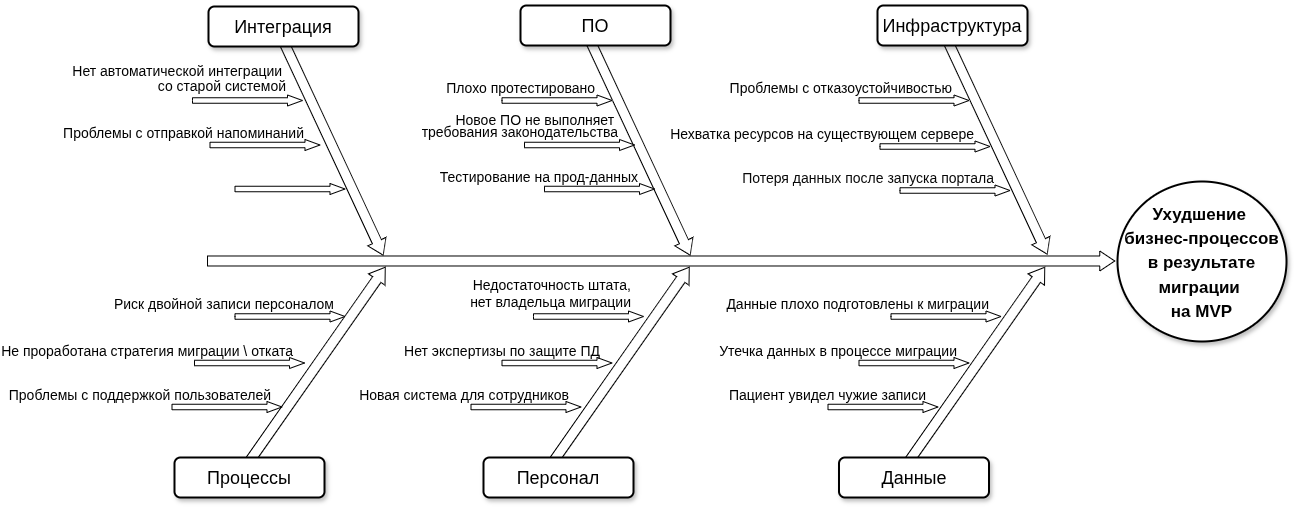

The diagram above was exported from draw.io. Its source (the exported page's mxGraphModel, read from the mxfile embedded in the PNG):
<mxGraphModel dx="1838" dy="1336" grid="1" gridSize="10" guides="1" tooltips="1" connect="1" arrows="1" fold="1" page="1" pageScale="1.5" pageWidth="1169" pageHeight="826" background="none" math="0" shadow="0">
  <root>
    <mxCell id="0" />
    <mxCell id="1" parent="0" />
    <mxCell id="2" parent="1" style="html=1;shadow=0;dashed=0;align=center;verticalAlign=middle;shape=mxgraph.arrows2.arrow;dy=0.5;dx=15;direction=north;notch=0;rounded=0;strokeWidth=1;fontSize=20;rotation=35;" value="" vertex="1">
      <mxGeometry height="240" width="20" x="462" y="604" as="geometry" />
    </mxCell>
    <mxCell id="3" parent="1" style="html=1;shadow=0;dashed=0;align=center;verticalAlign=middle;shape=mxgraph.arrows2.arrow;dy=0.5;dx=15;direction=north;notch=0;rounded=0;strokeWidth=1;fontSize=20;rotation=35;" value="" vertex="1">
      <mxGeometry height="240" width="20" x="766" y="604" as="geometry" />
    </mxCell>
    <mxCell id="4" parent="1" style="html=1;shadow=0;dashed=0;align=center;verticalAlign=middle;shape=mxgraph.arrows2.arrow;dy=0.5;dx=15;direction=north;notch=0;rounded=0;strokeWidth=1;fontSize=20;rotation=35;" value="" vertex="1">
      <mxGeometry height="240" width="20" x="1121.5" y="604" as="geometry" />
    </mxCell>
    <mxCell id="5" parent="1" style="html=1;shadow=0;dashed=0;align=center;verticalAlign=middle;shape=mxgraph.arrows2.arrow;dy=0.5;dx=15;direction=north;notch=0;rounded=0;strokeWidth=1;fontSize=20;rotation=90;" value="" vertex="1">
      <mxGeometry height="907.25" width="20" x="806.63" y="165.87" as="geometry" />
    </mxCell>
    <mxCell id="6" parent="1" style="html=1;shadow=0;dashed=0;align=center;verticalAlign=middle;shape=mxgraph.arrows2.arrow;dy=0.5;dx=15;direction=north;notch=0;rounded=0;strokeWidth=1;fontSize=20;rotation=155;" value="" vertex="1">
      <mxGeometry height="240" width="20" x="478" y="385" as="geometry" />
    </mxCell>
    <mxCell id="7" parent="1" style="html=1;shadow=0;dashed=0;align=center;verticalAlign=middle;shape=mxgraph.arrows2.arrow;dy=0.5;dx=15;direction=north;notch=0;rounded=0;strokeWidth=1;fontSize=20;rotation=155;" value="" vertex="1">
      <mxGeometry height="240" width="20" x="785" y="385" as="geometry" />
    </mxCell>
    <mxCell id="8" parent="1" style="html=1;shadow=0;dashed=0;align=center;verticalAlign=middle;shape=mxgraph.arrows2.arrow;dy=0.5;dx=15;direction=north;notch=0;rounded=0;strokeWidth=1;fontSize=20;rotation=155;" value="" vertex="1">
      <mxGeometry height="240" width="20" x="1142" y="384" as="geometry" />
    </mxCell>
    <mxCell id="9" parent="1" style="rounded=1;whiteSpace=wrap;html=1;shadow=1;strokeWidth=2;fontSize=20;" value="&lt;font style=&quot;font-size: 18px;&quot;&gt;Интеграция&lt;/font&gt;" vertex="1">
      <mxGeometry height="40" width="150" x="364" y="365" as="geometry" />
    </mxCell>
    <mxCell id="10" parent="1" style="rounded=1;whiteSpace=wrap;html=1;shadow=1;strokeWidth=2;fontSize=20;" value="&lt;font style=&quot;font-size: 18px;&quot;&gt;ПО&lt;/font&gt;" vertex="1">
      <mxGeometry height="40" width="150" x="676" y="364" as="geometry" />
    </mxCell>
    <mxCell id="11" parent="1" style="rounded=1;whiteSpace=wrap;html=1;shadow=1;strokeWidth=2;fontSize=20;" value="&lt;font style=&quot;font-size: 18px;&quot;&gt;Инфраструктура&lt;/font&gt;" vertex="1">
      <mxGeometry height="40" width="150" x="1033" y="364" as="geometry" />
    </mxCell>
    <mxCell id="12" parent="1" style="rounded=1;whiteSpace=wrap;html=1;shadow=1;strokeWidth=2;fontSize=20;" value="&lt;font style=&quot;font-size: 18px;&quot;&gt;Процессы&lt;/font&gt;" vertex="1">
      <mxGeometry height="40" width="150" x="330" y="816" as="geometry" />
    </mxCell>
    <mxCell id="13" parent="1" style="rounded=1;whiteSpace=wrap;html=1;shadow=1;strokeWidth=2;fontSize=20;" value="&lt;font style=&quot;font-size: 18px;&quot;&gt;Персонал&lt;/font&gt;" vertex="1">
      <mxGeometry height="40" width="150" x="639" y="816.0000000000001" as="geometry" />
    </mxCell>
    <mxCell id="14" parent="1" style="rounded=1;whiteSpace=wrap;html=1;shadow=1;strokeWidth=2;fontSize=20;" value="&lt;font style=&quot;font-size: 18px;&quot;&gt;Данные&lt;/font&gt;" vertex="1">
      <mxGeometry height="40" width="150" x="994.5" y="816" as="geometry" />
    </mxCell>
    <mxCell id="15" parent="1" style="ellipse;whiteSpace=wrap;html=1;rounded=1;shadow=1;strokeWidth=2;fontSize=20;" value="&lt;span style=&quot;font-size: 17px;&quot;&gt;&lt;b&gt;Ухудшение&amp;nbsp;&lt;/b&gt;&lt;/span&gt;&lt;div&gt;&lt;span style=&quot;font-size: 17px;&quot;&gt;&lt;b&gt;бизнес-процессов в результате миграции&amp;nbsp;&lt;/b&gt;&lt;/span&gt;&lt;div&gt;&lt;span style=&quot;font-size: 17px;&quot;&gt;&lt;b&gt;на MVP&lt;/b&gt;&lt;/span&gt;&lt;/div&gt;&lt;/div&gt;" vertex="1">
      <mxGeometry height="160" width="169" x="1273" y="540" as="geometry" />
    </mxCell>
    <mxCell id="16" parent="1" style="html=1;shadow=0;dashed=0;align=right;verticalAlign=middle;shape=mxgraph.arrows2.arrow;dy=0.5;dx=15;direction=north;notch=0;rounded=0;strokeWidth=1;fontSize=20;rotation=90;horizontal=0;labelPosition=left;verticalLabelPosition=middle;spacingBottom=7;spacingRight=15;" value="&lt;font style=&quot;font-size: 14px;&quot;&gt;Проблемы с отказоустойчивостью&lt;/font&gt;" vertex="1">
      <mxGeometry height="110" width="11" x="1064" y="404" as="geometry" />
    </mxCell>
    <mxCell id="17" parent="1" style="html=1;shadow=0;dashed=0;align=right;verticalAlign=middle;shape=mxgraph.arrows2.arrow;dy=0.5;dx=15;direction=north;notch=0;rounded=0;strokeWidth=1;fontSize=20;rotation=90;horizontal=0;labelPosition=left;verticalLabelPosition=middle;strokeColor=default;spacingBottom=7;fontFamily=Helvetica;fontColor=default;fillColor=default;spacingRight=15;" value="&lt;font style=&quot;font-size: 14px;&quot;&gt;Нехватка ресурсов на существующем сервере&lt;/font&gt;" vertex="1">
      <mxGeometry height="110" width="11" x="1085" y="450" as="geometry" />
    </mxCell>
    <mxCell id="18" parent="1" style="html=1;shadow=0;dashed=0;align=right;verticalAlign=middle;shape=mxgraph.arrows2.arrow;dy=0.5;dx=15;direction=north;notch=0;rounded=0;strokeWidth=1;fontSize=20;rotation=90;horizontal=0;labelPosition=left;verticalLabelPosition=middle;strokeColor=default;spacingBottom=7;fontFamily=Helvetica;fontColor=default;fillColor=default;spacingRight=15;" value="&lt;pre style=&quot;color: rgb(8, 8, 8);&quot;&gt;&lt;font face=&quot;Helvetica&quot; style=&quot;font-size: 14px;&quot;&gt;Потеря данных после запуска портала&lt;/font&gt;&lt;/pre&gt;" vertex="1">
      <mxGeometry height="110" width="11" x="1105" y="494" as="geometry" />
    </mxCell>
    <mxCell id="19" parent="1" style="html=1;shadow=0;dashed=0;align=right;verticalAlign=middle;shape=mxgraph.arrows2.arrow;dy=0.5;dx=15;direction=north;notch=0;rounded=0;strokeWidth=1;fontSize=20;rotation=90;horizontal=0;labelPosition=left;verticalLabelPosition=middle;spacingBottom=7;spacingRight=15;" value="&lt;font style=&quot;font-size: 14px;&quot;&gt;Плохо протестировано&lt;/font&gt;" vertex="1">
      <mxGeometry height="110" width="11" x="707" y="404" as="geometry" />
    </mxCell>
    <mxCell id="20" parent="1" style="html=1;shadow=0;dashed=0;align=right;verticalAlign=bottom;shape=mxgraph.arrows2.arrow;dy=0.5;dx=15;direction=north;notch=0;rounded=0;strokeWidth=1;fontSize=20;rotation=90;horizontal=0;labelPosition=left;verticalLabelPosition=middle;strokeColor=default;spacingBottom=0;fontFamily=Helvetica;fontColor=default;fillColor=default;spacingRight=15;" value="&lt;div style=&quot;line-height: 60%;&quot;&gt;&lt;font style=&quot;font-size: 14px; line-height: 60%;&quot;&gt;Новое ПО не выполняет&amp;nbsp;&lt;/font&gt;&lt;div&gt;&lt;font style=&quot;font-size: 14px; line-height: 60%;&quot;&gt;требования законодательства&lt;/font&gt;&lt;/div&gt;&lt;/div&gt;" vertex="1">
      <mxGeometry height="110" width="11" x="729.5" y="448.5" as="geometry" />
    </mxCell>
    <mxCell id="21" parent="1" style="html=1;shadow=0;dashed=0;align=right;verticalAlign=middle;shape=mxgraph.arrows2.arrow;dy=0.5;dx=15;direction=north;notch=0;rounded=0;strokeWidth=1;fontSize=20;rotation=90;horizontal=0;labelPosition=left;verticalLabelPosition=middle;strokeColor=default;spacingBottom=7;fontFamily=Helvetica;fontColor=default;fillColor=default;spacingRight=15;" value="&lt;font style=&quot;font-size: 14px;&quot;&gt;Тестирование на прод-данных&lt;/font&gt;" vertex="1">
      <mxGeometry height="110" width="11" x="749.5" y="492.5" as="geometry" />
    </mxCell>
    <mxCell id="22" parent="1" style="html=1;shadow=0;dashed=0;align=right;verticalAlign=bottom;shape=mxgraph.arrows2.arrow;dy=0.5;dx=15;direction=north;notch=0;rounded=0;strokeWidth=1;fontSize=20;rotation=90;horizontal=0;labelPosition=left;verticalLabelPosition=middle;spacingBottom=0;spacingRight=15;" value="&lt;div style=&quot;line-height: 70%;&quot;&gt;&lt;font style=&quot;font-size: 14px; line-height: 70%;&quot;&gt;Нет автоматической интеграции&amp;nbsp;&lt;/font&gt;&lt;div&gt;&lt;font style=&quot;font-size: 14px; line-height: 70%;&quot;&gt;со старой системой&lt;/font&gt;&lt;/div&gt;&lt;/div&gt;" vertex="1">
      <mxGeometry height="110" width="11" x="397.5" y="404" as="geometry" />
    </mxCell>
    <mxCell id="23" parent="1" style="html=1;shadow=0;dashed=0;align=right;verticalAlign=middle;shape=mxgraph.arrows2.arrow;dy=0.5;dx=15;direction=north;notch=0;rounded=0;strokeWidth=1;fontSize=20;rotation=90;horizontal=0;labelPosition=left;verticalLabelPosition=middle;strokeColor=default;spacingBottom=7;fontFamily=Helvetica;fontColor=default;fillColor=default;spacingRight=15;" value="&lt;font style=&quot;font-size: 14px;&quot;&gt;Проблемы с отправкой напоминаний&lt;/font&gt;" vertex="1">
      <mxGeometry height="110" width="11" x="415" y="448.5" as="geometry" />
    </mxCell>
    <mxCell id="24" parent="1" style="html=1;shadow=0;dashed=0;align=right;verticalAlign=middle;shape=mxgraph.arrows2.arrow;dy=0.5;dx=15;direction=north;notch=0;rounded=0;strokeWidth=1;fontSize=20;rotation=90;horizontal=0;labelPosition=left;verticalLabelPosition=middle;strokeColor=default;spacingBottom=7;fontFamily=Helvetica;fontColor=default;fillColor=default;spacingRight=15;" value="&lt;div style=&quot;background-color: rgb(255, 255, 255); color: rgb(8, 8, 8);&quot;&gt;&lt;pre style=&quot;&quot;&gt;&lt;br&gt;&lt;/pre&gt;&lt;/div&gt;" vertex="1">
      <mxGeometry height="110" width="11" x="440" y="492.5" as="geometry" />
    </mxCell>
    <mxCell id="25" parent="1" style="html=1;shadow=0;dashed=0;align=right;verticalAlign=middle;shape=mxgraph.arrows2.arrow;dy=0.5;dx=15;direction=north;notch=0;rounded=0;strokeWidth=1;fontSize=20;rotation=90;horizontal=0;labelPosition=left;verticalLabelPosition=middle;spacingBottom=7;spacingRight=10;" value="&lt;span style=&quot;font-size: 14px;&quot;&gt;Данные плохо подготовлены к миграции&lt;/span&gt;" vertex="1">
      <mxGeometry height="110" width="11" x="1096" y="620" as="geometry" />
    </mxCell>
    <mxCell id="26" parent="1" style="html=1;shadow=0;dashed=0;align=right;verticalAlign=middle;shape=mxgraph.arrows2.arrow;dy=0.5;dx=15;direction=north;notch=0;rounded=0;strokeWidth=1;fontSize=20;rotation=90;horizontal=0;labelPosition=left;verticalLabelPosition=middle;strokeColor=default;spacingBottom=7;fontFamily=Helvetica;fontColor=default;fillColor=default;spacingRight=10;" value="&lt;font style=&quot;font-size: 14px;&quot;&gt;Утечка данных в процессе миграции&lt;/font&gt;" vertex="1">
      <mxGeometry height="110" width="11" x="1064" y="666.5" as="geometry" />
    </mxCell>
    <mxCell id="27" parent="1" style="html=1;shadow=0;dashed=0;align=right;verticalAlign=middle;shape=mxgraph.arrows2.arrow;dy=0.5;dx=15;direction=north;notch=0;rounded=0;strokeWidth=1;fontSize=20;rotation=90;horizontal=0;labelPosition=left;verticalLabelPosition=middle;strokeColor=default;spacingBottom=7;fontFamily=Helvetica;fontColor=default;fillColor=default;spacingRight=10;" value="&lt;font style=&quot;font-size: 14px;&quot;&gt;Пациент увидел чужие записи&lt;/font&gt;" vertex="1">
      <mxGeometry height="110" width="11" x="1033" y="710.5" as="geometry" />
    </mxCell>
    <mxCell id="28" parent="1" style="shadow=0;dashed=0;align=right;verticalAlign=middle;shape=mxgraph.arrows2.arrow;dy=0.5;dx=15;direction=north;notch=0;rounded=0;strokeWidth=1;fontSize=14;rotation=90;horizontal=0;labelPosition=left;verticalLabelPosition=middle;spacingBottom=26;spacingRight=10;" value="Недостаточность штата, &#10;нет владельца миграции" vertex="1">
      <mxGeometry height="110" width="11" x="738.5" y="620" as="geometry" />
    </mxCell>
    <mxCell id="29" parent="1" style="html=1;shadow=0;dashed=0;align=right;verticalAlign=middle;shape=mxgraph.arrows2.arrow;dy=0.5;dx=15;direction=north;notch=0;rounded=0;strokeWidth=1;fontSize=20;rotation=90;horizontal=0;labelPosition=left;verticalLabelPosition=middle;strokeColor=default;spacingBottom=7;fontFamily=Helvetica;fontColor=default;fillColor=default;spacingRight=10;" value="&lt;font style=&quot;font-size: 14px;&quot;&gt;Нет экспертизы по защите ПД&lt;/font&gt;" vertex="1">
      <mxGeometry height="110" width="11" x="707" y="666.5" as="geometry" />
    </mxCell>
    <mxCell id="30" parent="1" style="html=1;shadow=0;dashed=0;align=right;verticalAlign=middle;shape=mxgraph.arrows2.arrow;dy=0.5;dx=15;direction=north;notch=0;rounded=0;strokeWidth=1;fontSize=20;rotation=90;horizontal=0;labelPosition=left;verticalLabelPosition=middle;strokeColor=default;spacingBottom=7;fontFamily=Helvetica;fontColor=default;fillColor=default;spacingRight=10;" value="&lt;span style=&quot;font-size: 14px;&quot;&gt;Новая система для сотрудников&lt;/span&gt;" vertex="1">
      <mxGeometry height="110" width="11" x="676" y="710.5" as="geometry" />
    </mxCell>
    <mxCell id="31" parent="1" style="html=1;shadow=0;dashed=0;align=right;verticalAlign=middle;shape=mxgraph.arrows2.arrow;dy=0.5;dx=15;direction=north;notch=0;rounded=0;strokeWidth=1;fontSize=20;rotation=90;horizontal=0;labelPosition=left;verticalLabelPosition=middle;spacingBottom=7;spacingRight=10;" value="&lt;span style=&quot;font-size: 14px;&quot;&gt;Риск двойной записи персоналом&lt;/span&gt;" vertex="1">
      <mxGeometry height="110" width="11" x="440" y="620" as="geometry" />
    </mxCell>
    <mxCell id="32" parent="1" style="html=1;shadow=0;dashed=0;align=right;verticalAlign=middle;shape=mxgraph.arrows2.arrow;dy=0.5;dx=15;direction=north;notch=0;rounded=0;strokeWidth=1;fontSize=20;rotation=90;horizontal=0;labelPosition=left;verticalLabelPosition=middle;strokeColor=default;spacingBottom=7;fontFamily=Helvetica;fontColor=default;fillColor=default;spacingRight=10;" value="&lt;font style=&quot;font-size: 14px;&quot;&gt;Не проработана стратегия миграции \ отката&lt;/font&gt;" vertex="1">
      <mxGeometry height="110" width="11" x="399.5" y="666.5" as="geometry" />
    </mxCell>
    <mxCell id="33" parent="1" style="html=1;shadow=0;dashed=0;align=right;verticalAlign=middle;shape=mxgraph.arrows2.arrow;dy=0.5;dx=15;direction=north;notch=0;rounded=0;strokeWidth=1;fontSize=20;rotation=90;horizontal=0;labelPosition=left;verticalLabelPosition=middle;strokeColor=default;spacingBottom=7;fontFamily=Helvetica;fontColor=default;fillColor=default;spacingRight=10;" value="&lt;h3&gt;&lt;font style=&quot;font-size: 14px; font-weight: normal;&quot;&gt;Проблемы с поддержкой пользователей&lt;/font&gt;&lt;/h3&gt;" vertex="1">
      <mxGeometry height="110" width="11" x="377" y="710.5" as="geometry" />
    </mxCell>
  </root>
</mxGraphModel>